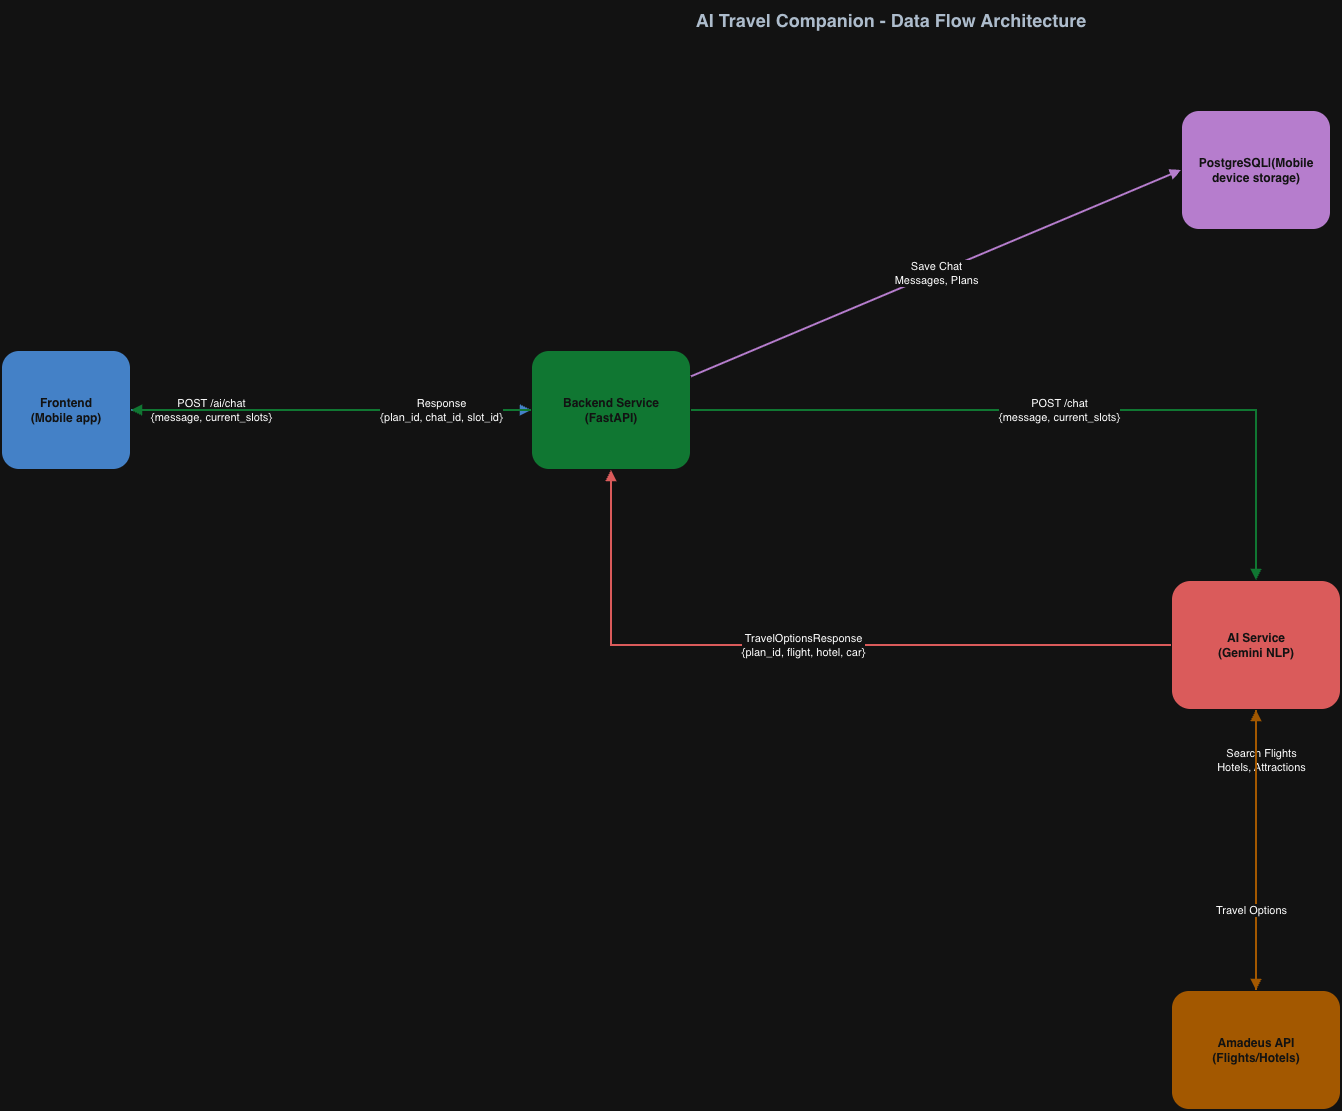

The diagram above was exported from draw.io. Its source (the exported page's mxGraphModel, read from the mxfile embedded in the PNG):
<mxGraphModel dx="2786" dy="792" grid="1" gridSize="10" guides="1" tooltips="1" connect="1" arrows="1" fold="1" page="1" pageScale="1" pageWidth="1600" pageHeight="1000" math="0" shadow="0">
  <root>
    <mxCell id="0" />
    <mxCell id="1" parent="0" />
    <mxCell id="10" value="Frontend&lt;br&gt;(Mobile app)" style="rounded=1;whiteSpace=wrap;html=1;fillColor=#4A90E2;strokeColor=#ffffff;strokeWidth=2;fontColor=#ffffff;fontSize=12;fontStyle=1" parent="1" vertex="1">
      <mxGeometry x="-90" y="400" width="130" height="120" as="geometry" />
    </mxCell>
    <mxCell id="11" value="Backend Service&lt;br&gt;(FastAPI)" style="rounded=1;whiteSpace=wrap;html=1;fillColor=#50C878;strokeColor=#ffffff;strokeWidth=2;fontColor=#ffffff;fontSize=12;fontStyle=1" parent="1" vertex="1">
      <mxGeometry x="440" y="400" width="160" height="120" as="geometry" />
    </mxCell>
    <mxCell id="12" value="AI Service&#10;(Gemini NLP)" style="rounded=1;whiteSpace=wrap;html=1;fillColor=#FF6B6B;strokeColor=#ffffff;strokeWidth=2;fontColor=#ffffff;fontSize=12;fontStyle=1" parent="1" vertex="1">
      <mxGeometry x="1080" y="630" width="170" height="130" as="geometry" />
    </mxCell>
    <mxCell id="13" value="PostgreSQL|(Mobile device storage)" style="rounded=1;whiteSpace=wrap;html=1;fillColor=#9B59B6;strokeColor=#ffffff;strokeWidth=2;fontColor=#ffffff;fontSize=12;fontStyle=1" parent="1" vertex="1">
      <mxGeometry x="1090" y="160" width="150" height="120" as="geometry" />
    </mxCell>
    <mxCell id="14" value="Amadeus API&#10;(Flights/Hotels)" style="rounded=1;whiteSpace=wrap;html=1;fillColor=#F39C12;strokeColor=#ffffff;strokeWidth=2;fontColor=#ffffff;fontSize=12;fontStyle=1" parent="1" vertex="1">
      <mxGeometry x="1080" y="1040" width="170" height="120" as="geometry" />
    </mxCell>
    <mxCell id="15" value="POST /ai/chat&#10;{message, current_slots}" style="edgeStyle=orthogonalEdgeStyle;rounded=0;orthogonalLoop=1;jettySize=auto;html=1;strokeWidth=2;strokeColor=#4A90E2;endArrow=block;endFill=1;" parent="1" source="10" target="11" edge="1">
      <mxGeometry x="-0.6" relative="1" as="geometry">
        <mxPoint as="offset" />
      </mxGeometry>
    </mxCell>
    <mxCell id="16" value="POST /chat&#10;{message, current_slots}" style="edgeStyle=orthogonalEdgeStyle;rounded=0;orthogonalLoop=1;jettySize=auto;html=1;strokeWidth=2;strokeColor=#50C878;endArrow=block;endFill=1;" parent="1" source="11" target="12" edge="1">
      <mxGeometry relative="1" as="geometry" />
    </mxCell>
    <mxCell id="17" value="Search Flights&#10;Hotels, Attractions" style="edgeStyle=orthogonalEdgeStyle;rounded=0;orthogonalLoop=1;jettySize=auto;html=1;strokeWidth=2;strokeColor=#F39C12;endArrow=block;endFill=1;" parent="1" source="12" target="14" edge="1">
      <mxGeometry x="-0.6429" y="5" relative="1" as="geometry">
        <mxPoint as="offset" />
      </mxGeometry>
    </mxCell>
    <mxCell id="18" value="Travel Options" style="edgeStyle=orthogonalEdgeStyle;rounded=0;orthogonalLoop=1;jettySize=auto;html=1;strokeWidth=2;strokeColor=#F39C12;endArrow=block;endFill=1;" parent="1" source="14" target="12" edge="1">
      <mxGeometry x="-0.4286" y="5" relative="1" as="geometry">
        <mxPoint as="offset" />
      </mxGeometry>
    </mxCell>
    <mxCell id="19" value="TravelOptionsResponse&#10;{plan_id, flight, hotel, car}" style="edgeStyle=orthogonalEdgeStyle;rounded=0;orthogonalLoop=1;jettySize=auto;html=1;strokeWidth=2;strokeColor=#FF6B6B;endArrow=block;endFill=1;" parent="1" source="12" target="11" edge="1">
      <mxGeometry relative="1" as="geometry" />
    </mxCell>
    <mxCell id="20" value="Save Chat&#10;Messages, Plans" style="rounded=0;orthogonalLoop=1;jettySize=auto;html=1;strokeWidth=2;strokeColor=#9B59B6;endArrow=block;endFill=1;entryX=0;entryY=0.5;entryDx=0;entryDy=0;" parent="1" source="11" target="13" edge="1">
      <mxGeometry relative="1" as="geometry">
        <mxPoint x="1030" y="210" as="targetPoint" />
      </mxGeometry>
    </mxCell>
    <mxCell id="21" value="Response&#10;{plan_id, chat_id, slot_id}" style="edgeStyle=orthogonalEdgeStyle;rounded=0;orthogonalLoop=1;jettySize=auto;html=1;strokeWidth=2;strokeColor=#50C878;endArrow=block;endFill=1;" parent="1" source="11" target="10" edge="1">
      <mxGeometry x="-0.55" relative="1" as="geometry">
        <mxPoint as="offset" />
      </mxGeometry>
    </mxCell>
    <mxCell id="22" value="AI Travel Companion - Data Flow Architecture" style="text;html=1;strokeColor=none;fillColor=none;align=center;verticalAlign=middle;whiteSpace=wrap;rounded=0;fontSize=18;fontStyle=1;fontColor=#2C3E50;" parent="1" vertex="1">
      <mxGeometry x="500" y="50" width="600" height="40" as="geometry" />
    </mxCell>
  </root>
</mxGraphModel>